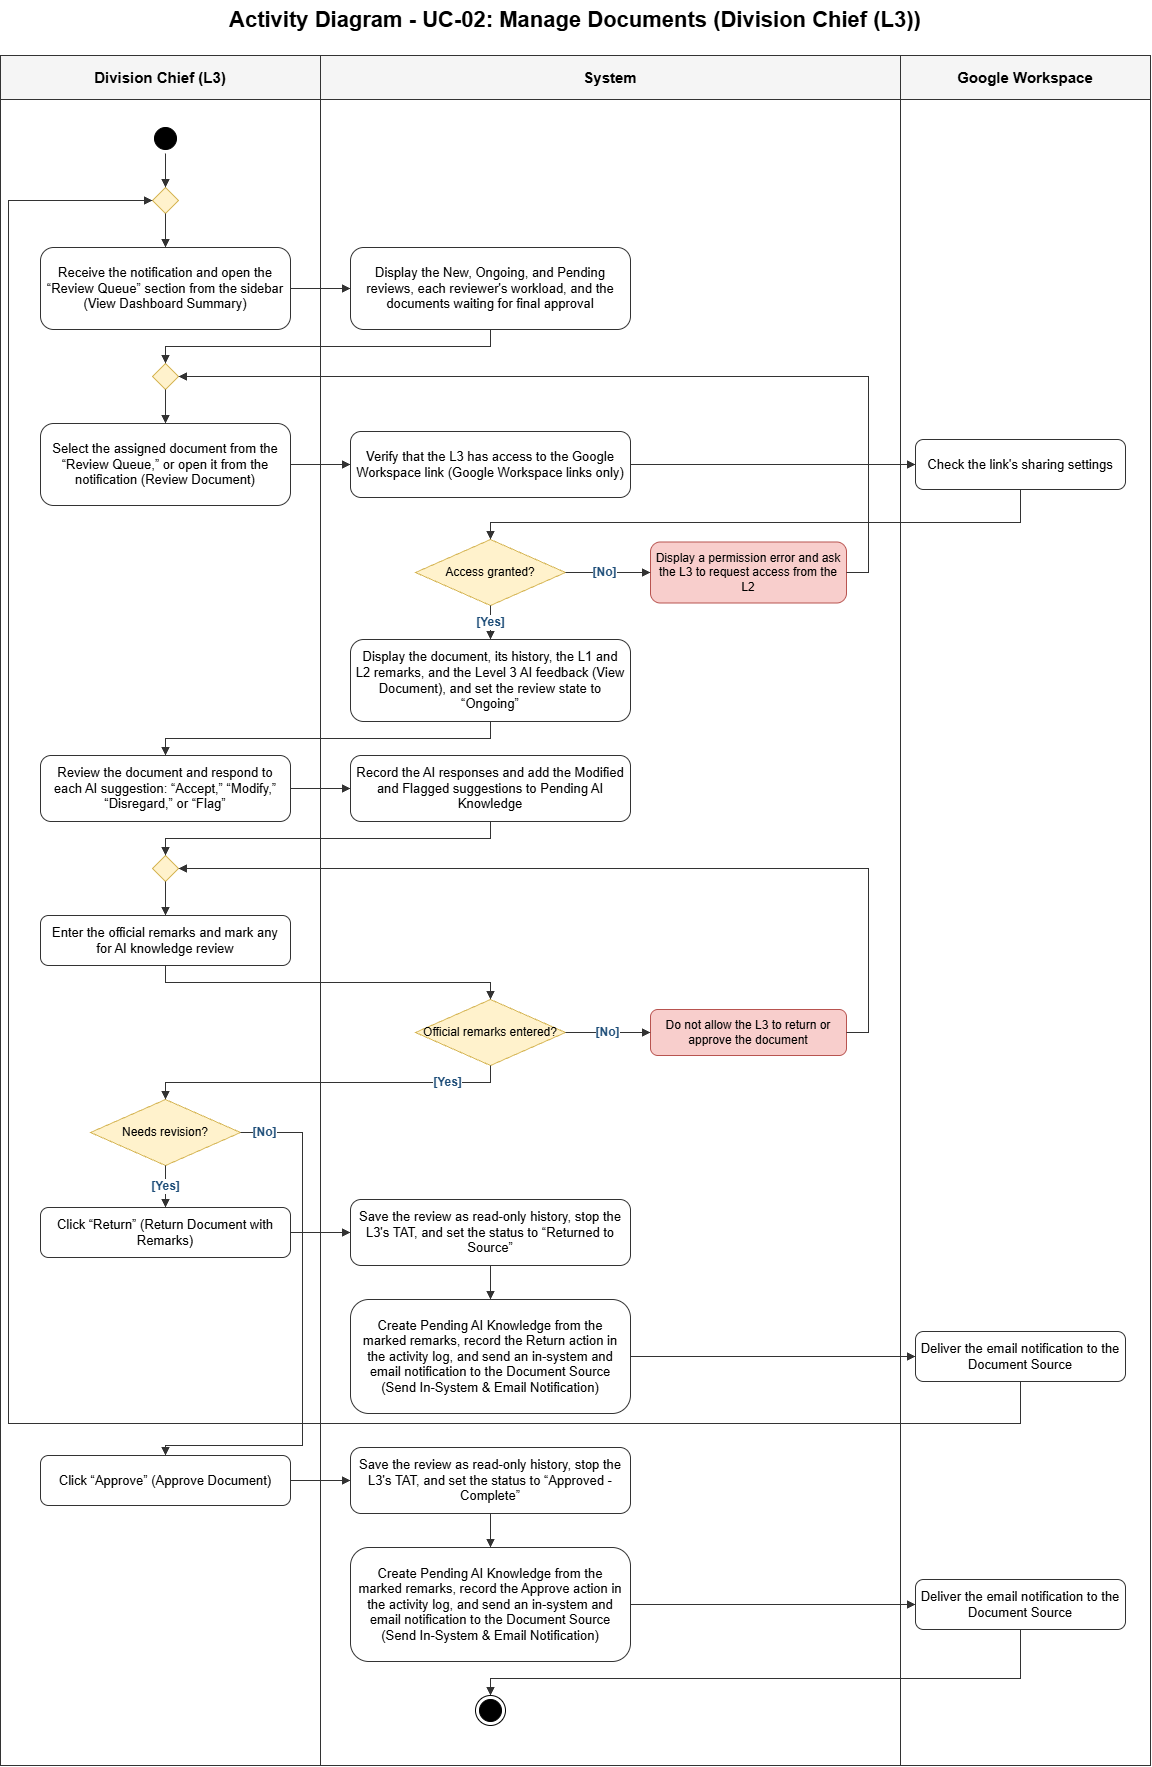

The diagram above was exported from draw.io. Its source (the exported page's mxGraphModel, read from the mxfile embedded in the PNG):
<mxGraphModel dx="3423" dy="1785" grid="0" gridSize="10" guides="1" tooltips="1" connect="1" arrows="1" fold="1" page="1" pageScale="1" pageWidth="1210" pageHeight="1810" math="0" shadow="0">
  <root>
    <mxCell id="0" />
    <mxCell id="1" parent="0" />
    <mxCell id="title" parent="1" style="text;html=1;align=center;verticalAlign=middle;fontStyle=1;fontSize=22;whiteSpace=wrap;" value="Activity Diagram - UC-02: Manage Documents (Division Chief (L3))" vertex="1">
      <mxGeometry height="40" width="1150" x="20" y="15" as="geometry" />
    </mxCell>
    <mxCell id="lane_L3" parent="1" style="swimlane;html=1;startSize=44;horizontal=1;rounded=0;collapsible=0;whiteSpace=wrap;fontStyle=1;fontSize=15;fillColor=#f5f5f5;strokeColor=#333333;" value="Division Chief (L3)" vertex="1">
      <mxGeometry height="1710" width="320" x="20" y="70" as="geometry" />
    </mxCell>
    <mxCell id="n1" parent="lane_L3" style="ellipse;html=1;shape=startState;fillColor=#000000;strokeColor=#000000;" value="" vertex="1">
      <mxGeometry height="30" width="30" x="150" y="68" as="geometry" />
    </mxCell>
    <mxCell id="n2" parent="lane_L3" style="rhombus;html=1;fillColor=#fff2cc;strokeColor=#d6b656;" value="" vertex="1">
      <mxGeometry height="26" width="26" x="152" y="132" as="geometry" />
    </mxCell>
    <mxCell id="n3" parent="lane_L3" style="rounded=1;whiteSpace=wrap;html=1;arcSize=16;fillColor=#ffffff;strokeColor=#333333;fontSize=13;spacing=6;" value="Receive the notification and open the “Review Queue” section from the sidebar (View Dashboard Summary)" vertex="1">
      <mxGeometry height="82" width="250" x="40" y="192" as="geometry" />
    </mxCell>
    <mxCell id="n5" parent="lane_L3" style="rhombus;html=1;fillColor=#fff2cc;strokeColor=#d6b656;" value="" vertex="1">
      <mxGeometry height="26" width="26" x="152" y="308" as="geometry" />
    </mxCell>
    <mxCell id="n6" parent="lane_L3" style="rounded=1;whiteSpace=wrap;html=1;arcSize=16;fillColor=#ffffff;strokeColor=#333333;fontSize=13;spacing=6;" value="Select the assigned document from the “Review Queue,” or open it from the notification (Review Document)" vertex="1">
      <mxGeometry height="82" width="250" x="40" y="368" as="geometry" />
    </mxCell>
    <mxCell id="n12" parent="lane_L3" style="rounded=1;whiteSpace=wrap;html=1;arcSize=16;fillColor=#ffffff;strokeColor=#333333;fontSize=13;spacing=6;" value="Review the document and respond to each AI suggestion: “Accept,” “Modify,” “Disregard,” or “Flag”" vertex="1">
      <mxGeometry height="66" width="250" x="40" y="700" as="geometry" />
    </mxCell>
    <mxCell id="n14" parent="lane_L3" style="rhombus;html=1;fillColor=#fff2cc;strokeColor=#d6b656;" value="" vertex="1">
      <mxGeometry height="26" width="26" x="152" y="800" as="geometry" />
    </mxCell>
    <mxCell id="n15" parent="lane_L3" style="rounded=1;whiteSpace=wrap;html=1;arcSize=16;fillColor=#ffffff;strokeColor=#333333;fontSize=13;spacing=6;" value="Enter the official remarks and mark any for AI knowledge review" vertex="1">
      <mxGeometry height="50" width="250" x="40" y="860" as="geometry" />
    </mxCell>
    <mxCell id="n18" parent="lane_L3" style="rhombus;whiteSpace=wrap;html=1;fillColor=#fff2cc;strokeColor=#d6b656;fontSize=12;spacing=2;" value="Needs revision?" vertex="1">
      <mxGeometry height="66" width="150" x="90" y="1044" as="geometry" />
    </mxCell>
    <mxCell id="n19" parent="lane_L3" style="rounded=1;whiteSpace=wrap;html=1;arcSize=16;fillColor=#ffffff;strokeColor=#333333;fontSize=13;spacing=6;" value="Click “Return” (Return Document with Remarks)" vertex="1">
      <mxGeometry height="50" width="250" x="40" y="1152" as="geometry" />
    </mxCell>
    <mxCell id="n23" parent="lane_L3" style="rounded=1;whiteSpace=wrap;html=1;arcSize=16;fillColor=#ffffff;strokeColor=#333333;fontSize=13;spacing=6;" value="Click “Approve” (Approve Document)" vertex="1">
      <mxGeometry height="50" width="250" x="40" y="1400" as="geometry" />
    </mxCell>
    <mxCell id="lane_S" parent="1" style="swimlane;html=1;startSize=44;horizontal=1;rounded=0;collapsible=0;whiteSpace=wrap;fontStyle=1;fontSize=15;fillColor=#f5f5f5;strokeColor=#333333;" value="System" vertex="1">
      <mxGeometry height="1710" width="580" x="340" y="70" as="geometry" />
    </mxCell>
    <mxCell id="n4" parent="lane_S" style="rounded=1;whiteSpace=wrap;html=1;arcSize=16;fillColor=#ffffff;strokeColor=#333333;fontSize=13;spacing=6;" value="Display the New, Ongoing, and Pending reviews, each reviewer's workload, and the documents waiting for final approval" vertex="1">
      <mxGeometry height="82" width="280" x="30" y="192" as="geometry" />
    </mxCell>
    <mxCell id="n7" parent="lane_S" style="rounded=1;whiteSpace=wrap;html=1;arcSize=16;fillColor=#ffffff;strokeColor=#333333;fontSize=13;spacing=6;" value="Verify that the L3 has access to the Google Workspace link (Google Workspace links only)" vertex="1">
      <mxGeometry height="66" width="280" x="30" y="376" as="geometry" />
    </mxCell>
    <mxCell id="n9" parent="lane_S" style="rhombus;whiteSpace=wrap;html=1;fillColor=#fff2cc;strokeColor=#d6b656;fontSize=12;spacing=2;" value="Access granted?" vertex="1">
      <mxGeometry height="66" width="150" x="95" y="484" as="geometry" />
    </mxCell>
    <mxCell id="n10" parent="lane_S" style="rounded=1;whiteSpace=wrap;html=1;arcSize=16;fillColor=#f8cecc;strokeColor=#b85450;fontSize=12;spacing=6;" value="Display a permission error and ask the L3 to request access from the L2" vertex="1">
      <mxGeometry height="61" width="196" x="330" y="486.5" as="geometry" />
    </mxCell>
    <mxCell id="n11" parent="lane_S" style="rounded=1;whiteSpace=wrap;html=1;arcSize=16;fillColor=#ffffff;strokeColor=#333333;fontSize=13;spacing=6;" value="Display the document, its history, the L1 and L2 remarks, and the Level 3 AI feedback (View Document), and set the review state to “Ongoing”" vertex="1">
      <mxGeometry height="82" width="280" x="30" y="584" as="geometry" />
    </mxCell>
    <mxCell id="n13" parent="lane_S" style="rounded=1;whiteSpace=wrap;html=1;arcSize=16;fillColor=#ffffff;strokeColor=#333333;fontSize=13;spacing=6;" value="Record the AI responses and add the Modified and Flagged suggestions to Pending AI Knowledge" vertex="1">
      <mxGeometry height="66" width="280" x="30" y="700" as="geometry" />
    </mxCell>
    <mxCell id="n16" parent="lane_S" style="rhombus;whiteSpace=wrap;html=1;fillColor=#fff2cc;strokeColor=#d6b656;fontSize=12;spacing=2;" value="Official remarks entered?" vertex="1">
      <mxGeometry height="66" width="150" x="95" y="944" as="geometry" />
    </mxCell>
    <mxCell id="n17" parent="lane_S" style="rounded=1;whiteSpace=wrap;html=1;arcSize=16;fillColor=#f8cecc;strokeColor=#b85450;fontSize=12;spacing=6;" value="Do not allow the L3 to return or approve the document" vertex="1">
      <mxGeometry height="46" width="196" x="330" y="954" as="geometry" />
    </mxCell>
    <mxCell id="n20" parent="lane_S" style="rounded=1;whiteSpace=wrap;html=1;arcSize=16;fillColor=#ffffff;strokeColor=#333333;fontSize=13;spacing=6;" value="Save the review as read-only history, stop the L3's TAT, and set the status to “Returned to Source”" vertex="1">
      <mxGeometry height="66" width="280" x="30" y="1144" as="geometry" />
    </mxCell>
    <mxCell id="n21" parent="lane_S" style="rounded=1;whiteSpace=wrap;html=1;arcSize=16;fillColor=#ffffff;strokeColor=#333333;fontSize=13;spacing=6;" value="Create Pending AI Knowledge from the marked remarks, record the Return action in the activity log, and send an in-system and email notification to the Document Source (Send In-System &amp; Email Notification)" vertex="1">
      <mxGeometry height="114" width="280" x="30" y="1244" as="geometry" />
    </mxCell>
    <mxCell id="n24" parent="lane_S" style="rounded=1;whiteSpace=wrap;html=1;arcSize=16;fillColor=#ffffff;strokeColor=#333333;fontSize=13;spacing=6;" value="Save the review as read-only history, stop the L3's TAT, and set the status to “Approved - Complete”" vertex="1">
      <mxGeometry height="66" width="280" x="30" y="1392" as="geometry" />
    </mxCell>
    <mxCell id="n25" parent="lane_S" style="rounded=1;whiteSpace=wrap;html=1;arcSize=16;fillColor=#ffffff;strokeColor=#333333;fontSize=13;spacing=6;" value="Create Pending AI Knowledge from the marked remarks, record the Approve action in the activity log, and send an in-system and email notification to the Document Source (Send In-System &amp; Email Notification)" vertex="1">
      <mxGeometry height="114" width="280" x="30" y="1492" as="geometry" />
    </mxCell>
    <mxCell id="n27" parent="lane_S" style="ellipse;html=1;shape=endState;fillColor=#000000;strokeColor=#000000;" value="" vertex="1">
      <mxGeometry height="30" width="30" x="155" y="1640" as="geometry" />
    </mxCell>
    <mxCell id="lane_G" parent="1" style="swimlane;html=1;startSize=44;horizontal=1;rounded=0;collapsible=0;whiteSpace=wrap;fontStyle=1;fontSize=15;fillColor=#f5f5f5;strokeColor=#333333;" value="Google Workspace" vertex="1">
      <mxGeometry height="1710" width="250" x="920" y="70" as="geometry" />
    </mxCell>
    <mxCell id="n8" parent="lane_G" style="rounded=1;whiteSpace=wrap;html=1;arcSize=16;fillColor=#ffffff;strokeColor=#333333;fontSize=13;spacing=6;" value="Check the link's sharing settings" vertex="1">
      <mxGeometry height="50" width="210" x="15" y="384" as="geometry" />
    </mxCell>
    <mxCell id="n22" parent="lane_G" style="rounded=1;whiteSpace=wrap;html=1;arcSize=16;fillColor=#ffffff;strokeColor=#333333;fontSize=13;spacing=6;" value="Deliver the email notification to the Document Source" vertex="1">
      <mxGeometry height="50" width="210" x="15" y="1276" as="geometry" />
    </mxCell>
    <mxCell id="n26" parent="lane_G" style="rounded=1;whiteSpace=wrap;html=1;arcSize=16;fillColor=#ffffff;strokeColor=#333333;fontSize=13;spacing=6;" value="Deliver the email notification to the Document Source" vertex="1">
      <mxGeometry height="50" width="210" x="15" y="1524" as="geometry" />
    </mxCell>
    <mxCell id="e0" edge="1" parent="1" source="n1" style="edgeStyle=orthogonalEdgeStyle;rounded=0;orthogonalLoop=1;html=1;endArrow=block;endFill=1;strokeColor=#333333;fontSize=12;fontStyle=1;fontColor=#1f4e79;labelBackgroundColor=#ffffff;exitX=0.5;exitY=1;exitDx=0;exitDy=0;entryX=0.5;entryY=0;entryDx=0;entryDy=0;" target="n2" value="">
      <mxGeometry relative="1" as="geometry" />
    </mxCell>
    <mxCell id="e1" edge="1" parent="1" source="n2" style="edgeStyle=orthogonalEdgeStyle;rounded=0;orthogonalLoop=1;html=1;endArrow=block;endFill=1;strokeColor=#333333;fontSize=12;fontStyle=1;fontColor=#1f4e79;labelBackgroundColor=#ffffff;exitX=0.5;exitY=1;exitDx=0;exitDy=0;entryX=0.5;entryY=0;entryDx=0;entryDy=0;" target="n3" value="">
      <mxGeometry relative="1" as="geometry" />
    </mxCell>
    <mxCell id="e2" edge="1" parent="1" source="n3" style="edgeStyle=orthogonalEdgeStyle;rounded=0;orthogonalLoop=1;html=1;endArrow=block;endFill=1;strokeColor=#333333;fontSize=12;fontStyle=1;fontColor=#1f4e79;labelBackgroundColor=#ffffff;exitX=1;exitY=0.5;exitDx=0;exitDy=0;entryX=0;entryY=0.5;entryDx=0;entryDy=0;" target="n4" value="">
      <mxGeometry relative="1" as="geometry" />
    </mxCell>
    <mxCell id="e3" edge="1" parent="1" source="n4" style="edgeStyle=orthogonalEdgeStyle;rounded=0;orthogonalLoop=1;html=1;endArrow=block;endFill=1;strokeColor=#333333;fontSize=12;fontStyle=1;fontColor=#1f4e79;labelBackgroundColor=#ffffff;exitX=0.5;exitY=1;exitDx=0;exitDy=0;entryX=0.5;entryY=0;entryDx=0;entryDy=0;" target="n5" value="">
      <mxGeometry relative="1" as="geometry">
        <Array as="points">
          <mxPoint x="510" y="361" />
          <mxPoint x="185" y="361" />
        </Array>
      </mxGeometry>
    </mxCell>
    <mxCell id="e4" edge="1" parent="1" source="n5" style="edgeStyle=orthogonalEdgeStyle;rounded=0;orthogonalLoop=1;html=1;endArrow=block;endFill=1;strokeColor=#333333;fontSize=12;fontStyle=1;fontColor=#1f4e79;labelBackgroundColor=#ffffff;exitX=0.5;exitY=1;exitDx=0;exitDy=0;entryX=0.5;entryY=0;entryDx=0;entryDy=0;" target="n6" value="">
      <mxGeometry relative="1" as="geometry" />
    </mxCell>
    <mxCell id="e5" edge="1" parent="1" source="n6" style="edgeStyle=orthogonalEdgeStyle;rounded=0;orthogonalLoop=1;html=1;endArrow=block;endFill=1;strokeColor=#333333;fontSize=12;fontStyle=1;fontColor=#1f4e79;labelBackgroundColor=#ffffff;exitX=1;exitY=0.5;exitDx=0;exitDy=0;entryX=0;entryY=0.5;entryDx=0;entryDy=0;" target="n7" value="">
      <mxGeometry relative="1" as="geometry" />
    </mxCell>
    <mxCell id="e6" edge="1" parent="1" source="n7" style="edgeStyle=orthogonalEdgeStyle;rounded=0;orthogonalLoop=1;html=1;endArrow=block;endFill=1;strokeColor=#333333;fontSize=12;fontStyle=1;fontColor=#1f4e79;labelBackgroundColor=#ffffff;exitX=1;exitY=0.5;exitDx=0;exitDy=0;entryX=0;entryY=0.5;entryDx=0;entryDy=0;" target="n8" value="">
      <mxGeometry relative="1" as="geometry" />
    </mxCell>
    <mxCell id="e7" edge="1" parent="1" source="n8" style="edgeStyle=orthogonalEdgeStyle;rounded=0;orthogonalLoop=1;html=1;endArrow=block;endFill=1;strokeColor=#333333;fontSize=12;fontStyle=1;fontColor=#1f4e79;labelBackgroundColor=#ffffff;exitX=0.5;exitY=1;exitDx=0;exitDy=0;entryX=0.5;entryY=0;entryDx=0;entryDy=0;" target="n9" value="">
      <mxGeometry relative="1" as="geometry">
        <Array as="points">
          <mxPoint x="1040" y="537" />
          <mxPoint x="510" y="537" />
        </Array>
      </mxGeometry>
    </mxCell>
    <mxCell id="e8" edge="1" parent="1" source="n9" style="edgeStyle=orthogonalEdgeStyle;rounded=0;orthogonalLoop=1;html=1;endArrow=block;endFill=1;strokeColor=#333333;fontSize=12;fontStyle=1;fontColor=#1f4e79;labelBackgroundColor=#ffffff;exitX=1;exitY=0.5;exitDx=0;exitDy=0;entryX=0;entryY=0.5;entryDx=0;entryDy=0;" target="n10" value="[No]">
      <mxGeometry relative="1" x="-0.0793" as="geometry">
        <mxPoint as="offset" />
      </mxGeometry>
    </mxCell>
    <mxCell id="e9" edge="1" parent="1" source="n10" style="edgeStyle=orthogonalEdgeStyle;rounded=0;orthogonalLoop=1;html=1;endArrow=block;endFill=1;strokeColor=#333333;fontSize=12;fontStyle=1;fontColor=#1f4e79;labelBackgroundColor=#ffffff;exitX=1;exitY=0.5;exitDx=0;exitDy=0;entryX=1;entryY=0.5;entryDx=0;entryDy=0;" target="n5" value="">
      <mxGeometry relative="1" as="geometry">
        <Array as="points">
          <mxPoint x="888" y="587" />
          <mxPoint x="888" y="391" />
        </Array>
      </mxGeometry>
    </mxCell>
    <mxCell id="e10" edge="1" parent="1" source="n9" style="edgeStyle=orthogonalEdgeStyle;rounded=0;orthogonalLoop=1;html=1;endArrow=block;endFill=1;strokeColor=#333333;fontSize=12;fontStyle=1;fontColor=#1f4e79;labelBackgroundColor=#ffffff;exitX=0.5;exitY=1;exitDx=0;exitDy=0;entryX=0.5;entryY=0;entryDx=0;entryDy=0;" target="n11" value="[Yes]">
      <mxGeometry relative="1" as="geometry" />
    </mxCell>
    <mxCell id="e11" edge="1" parent="1" source="n11" style="edgeStyle=orthogonalEdgeStyle;rounded=0;orthogonalLoop=1;html=1;endArrow=block;endFill=1;strokeColor=#333333;fontSize=12;fontStyle=1;fontColor=#1f4e79;labelBackgroundColor=#ffffff;exitX=0.5;exitY=1;exitDx=0;exitDy=0;entryX=0.5;entryY=0;entryDx=0;entryDy=0;" target="n12" value="">
      <mxGeometry relative="1" as="geometry">
        <Array as="points">
          <mxPoint x="510" y="753" />
          <mxPoint x="185" y="753" />
        </Array>
      </mxGeometry>
    </mxCell>
    <mxCell id="e12" edge="1" parent="1" source="n12" style="edgeStyle=orthogonalEdgeStyle;rounded=0;orthogonalLoop=1;html=1;endArrow=block;endFill=1;strokeColor=#333333;fontSize=12;fontStyle=1;fontColor=#1f4e79;labelBackgroundColor=#ffffff;exitX=1;exitY=0.5;exitDx=0;exitDy=0;entryX=0;entryY=0.5;entryDx=0;entryDy=0;" target="n13" value="">
      <mxGeometry relative="1" as="geometry" />
    </mxCell>
    <mxCell id="e13" edge="1" parent="1" source="n13" style="edgeStyle=orthogonalEdgeStyle;rounded=0;orthogonalLoop=1;html=1;endArrow=block;endFill=1;strokeColor=#333333;fontSize=12;fontStyle=1;fontColor=#1f4e79;labelBackgroundColor=#ffffff;exitX=0.5;exitY=1;exitDx=0;exitDy=0;entryX=0.5;entryY=0;entryDx=0;entryDy=0;" target="n14" value="">
      <mxGeometry relative="1" as="geometry">
        <Array as="points">
          <mxPoint x="510" y="853" />
          <mxPoint x="185" y="853" />
        </Array>
      </mxGeometry>
    </mxCell>
    <mxCell id="e14" edge="1" parent="1" source="n14" style="edgeStyle=orthogonalEdgeStyle;rounded=0;orthogonalLoop=1;html=1;endArrow=block;endFill=1;strokeColor=#333333;fontSize=12;fontStyle=1;fontColor=#1f4e79;labelBackgroundColor=#ffffff;exitX=0.5;exitY=1;exitDx=0;exitDy=0;entryX=0.5;entryY=0;entryDx=0;entryDy=0;" target="n15" value="">
      <mxGeometry relative="1" as="geometry" />
    </mxCell>
    <mxCell id="e15" edge="1" parent="1" source="n15" style="edgeStyle=orthogonalEdgeStyle;rounded=0;orthogonalLoop=1;html=1;endArrow=block;endFill=1;strokeColor=#333333;fontSize=12;fontStyle=1;fontColor=#1f4e79;labelBackgroundColor=#ffffff;exitX=0.5;exitY=1;exitDx=0;exitDy=0;entryX=0.5;entryY=0;entryDx=0;entryDy=0;" target="n16" value="">
      <mxGeometry relative="1" as="geometry">
        <Array as="points">
          <mxPoint x="185" y="997" />
          <mxPoint x="510" y="997" />
        </Array>
      </mxGeometry>
    </mxCell>
    <mxCell id="e16" edge="1" parent="1" source="n16" style="edgeStyle=orthogonalEdgeStyle;rounded=0;orthogonalLoop=1;html=1;endArrow=block;endFill=1;strokeColor=#333333;fontSize=12;fontStyle=1;fontColor=#1f4e79;labelBackgroundColor=#ffffff;exitX=1;exitY=0.5;exitDx=0;exitDy=0;entryX=0;entryY=0.5;entryDx=0;entryDy=0;" target="n17" value="[No]">
      <mxGeometry relative="1" x="-0.0191" as="geometry">
        <mxPoint as="offset" />
      </mxGeometry>
    </mxCell>
    <mxCell id="e17" edge="1" parent="1" source="n17" style="edgeStyle=orthogonalEdgeStyle;rounded=0;orthogonalLoop=1;html=1;endArrow=block;endFill=1;strokeColor=#333333;fontSize=12;fontStyle=1;fontColor=#1f4e79;labelBackgroundColor=#ffffff;exitX=1;exitY=0.5;exitDx=0;exitDy=0;entryX=1;entryY=0.5;entryDx=0;entryDy=0;" target="n14" value="">
      <mxGeometry relative="1" as="geometry">
        <Array as="points">
          <mxPoint x="888" y="1047" />
          <mxPoint x="888" y="883" />
        </Array>
      </mxGeometry>
    </mxCell>
    <mxCell id="e18" edge="1" parent="1" source="n16" style="edgeStyle=orthogonalEdgeStyle;rounded=0;orthogonalLoop=1;html=1;endArrow=block;endFill=1;strokeColor=#333333;fontSize=12;fontStyle=1;fontColor=#1f4e79;labelBackgroundColor=#ffffff;exitX=0.5;exitY=1;exitDx=0;exitDy=0;entryX=0.5;entryY=0;entryDx=0;entryDy=0;" target="n18" value="[Yes]">
      <mxGeometry relative="1" x="-0.6657" as="geometry">
        <mxPoint as="offset" />
        <Array as="points">
          <mxPoint x="510" y="1097" />
          <mxPoint x="185" y="1097" />
        </Array>
      </mxGeometry>
    </mxCell>
    <mxCell id="e19" edge="1" parent="1" source="n18" style="edgeStyle=orthogonalEdgeStyle;rounded=0;orthogonalLoop=1;html=1;endArrow=block;endFill=1;strokeColor=#333333;fontSize=12;fontStyle=1;fontColor=#1f4e79;labelBackgroundColor=#ffffff;exitX=0.5;exitY=1;exitDx=0;exitDy=0;entryX=0.5;entryY=0;entryDx=0;entryDy=0;" target="n19" value="[Yes]">
      <mxGeometry relative="1" as="geometry" />
    </mxCell>
    <mxCell id="e20" edge="1" parent="1" source="n19" style="edgeStyle=orthogonalEdgeStyle;rounded=0;orthogonalLoop=1;html=1;endArrow=block;endFill=1;strokeColor=#333333;fontSize=12;fontStyle=1;fontColor=#1f4e79;labelBackgroundColor=#ffffff;exitX=1;exitY=0.5;exitDx=0;exitDy=0;entryX=0;entryY=0.5;entryDx=0;entryDy=0;" target="n20" value="">
      <mxGeometry relative="1" as="geometry" />
    </mxCell>
    <mxCell id="e21" edge="1" parent="1" source="n20" style="edgeStyle=orthogonalEdgeStyle;rounded=0;orthogonalLoop=1;html=1;endArrow=block;endFill=1;strokeColor=#333333;fontSize=12;fontStyle=1;fontColor=#1f4e79;labelBackgroundColor=#ffffff;exitX=0.5;exitY=1;exitDx=0;exitDy=0;entryX=0.5;entryY=0;entryDx=0;entryDy=0;" target="n21" value="">
      <mxGeometry relative="1" as="geometry" />
    </mxCell>
    <mxCell id="e22" edge="1" parent="1" source="n21" style="edgeStyle=orthogonalEdgeStyle;rounded=0;orthogonalLoop=1;html=1;endArrow=block;endFill=1;strokeColor=#333333;fontSize=12;fontStyle=1;fontColor=#1f4e79;labelBackgroundColor=#ffffff;exitX=1;exitY=0.5;exitDx=0;exitDy=0;entryX=0;entryY=0.5;entryDx=0;entryDy=0;" target="n22" value="">
      <mxGeometry relative="1" as="geometry" />
    </mxCell>
    <mxCell id="e23" edge="1" parent="1" source="n22" style="edgeStyle=orthogonalEdgeStyle;rounded=0;orthogonalLoop=1;html=1;endArrow=block;endFill=1;strokeColor=#333333;fontSize=12;fontStyle=1;fontColor=#1f4e79;labelBackgroundColor=#ffffff;exitX=0.5;exitY=1;exitDx=0;exitDy=0;entryX=0;entryY=0.5;entryDx=0;entryDy=0;" target="n2" value="">
      <mxGeometry relative="1" as="geometry">
        <Array as="points">
          <mxPoint x="1040" y="1438" />
          <mxPoint x="28" y="1438" />
          <mxPoint x="28" y="215" />
        </Array>
      </mxGeometry>
    </mxCell>
    <mxCell id="e24" edge="1" parent="1" source="n18" style="edgeStyle=orthogonalEdgeStyle;rounded=0;orthogonalLoop=1;html=1;endArrow=block;endFill=1;strokeColor=#333333;fontSize=12;fontStyle=1;fontColor=#1f4e79;labelBackgroundColor=#ffffff;exitX=1;exitY=0.5;exitDx=0;exitDy=0;entryX=0.5;entryY=0;entryDx=0;entryDy=0;" target="n23" value="[No]">
      <mxGeometry relative="1" x="-0.908" as="geometry">
        <Array as="points">
          <mxPoint x="322" y="1147" />
          <mxPoint x="322" y="1460" />
          <mxPoint x="185" y="1460" />
        </Array>
      </mxGeometry>
    </mxCell>
    <mxCell id="e25" edge="1" parent="1" source="n23" style="edgeStyle=orthogonalEdgeStyle;rounded=0;orthogonalLoop=1;html=1;endArrow=block;endFill=1;strokeColor=#333333;fontSize=12;fontStyle=1;fontColor=#1f4e79;labelBackgroundColor=#ffffff;exitX=1;exitY=0.5;exitDx=0;exitDy=0;entryX=0;entryY=0.5;entryDx=0;entryDy=0;" target="n24" value="">
      <mxGeometry relative="1" as="geometry" />
    </mxCell>
    <mxCell id="e26" edge="1" parent="1" source="n24" style="edgeStyle=orthogonalEdgeStyle;rounded=0;orthogonalLoop=1;html=1;endArrow=block;endFill=1;strokeColor=#333333;fontSize=12;fontStyle=1;fontColor=#1f4e79;labelBackgroundColor=#ffffff;exitX=0.5;exitY=1;exitDx=0;exitDy=0;entryX=0.5;entryY=0;entryDx=0;entryDy=0;" target="n25" value="">
      <mxGeometry relative="1" as="geometry" />
    </mxCell>
    <mxCell id="e27" edge="1" parent="1" source="n25" style="edgeStyle=orthogonalEdgeStyle;rounded=0;orthogonalLoop=1;html=1;endArrow=block;endFill=1;strokeColor=#333333;fontSize=12;fontStyle=1;fontColor=#1f4e79;labelBackgroundColor=#ffffff;exitX=1;exitY=0.5;exitDx=0;exitDy=0;entryX=0;entryY=0.5;entryDx=0;entryDy=0;" target="n26" value="">
      <mxGeometry relative="1" as="geometry" />
    </mxCell>
    <mxCell id="e28" edge="1" parent="1" source="n26" style="edgeStyle=orthogonalEdgeStyle;rounded=0;orthogonalLoop=1;html=1;endArrow=block;endFill=1;strokeColor=#333333;fontSize=12;fontStyle=1;fontColor=#1f4e79;labelBackgroundColor=#ffffff;exitX=0.5;exitY=1;exitDx=0;exitDy=0;entryX=0.5;entryY=0;entryDx=0;entryDy=0;" target="n27" value="">
      <mxGeometry relative="1" as="geometry">
        <Array as="points">
          <mxPoint x="1040" y="1693" />
          <mxPoint x="510" y="1693" />
        </Array>
      </mxGeometry>
    </mxCell>
  </root>
</mxGraphModel>